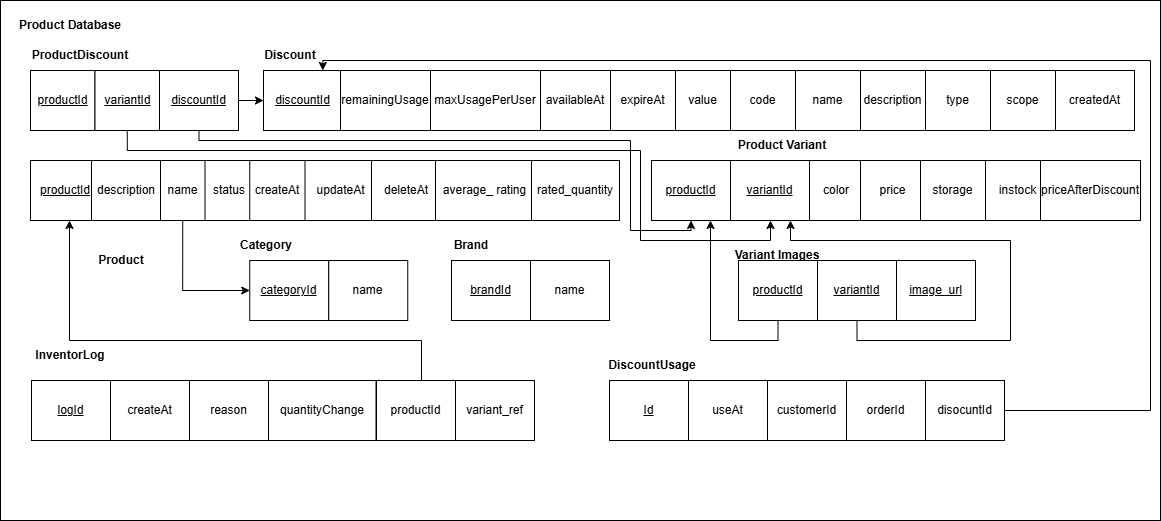

The diagram above was exported from draw.io. Its source (the exported page's mxGraphModel, read from the mxfile embedded in the PNG):
<mxGraphModel dx="2833" dy="788" grid="1" gridSize="10" guides="1" tooltips="1" connect="1" arrows="1" fold="1" page="1" pageScale="1" pageWidth="1400" pageHeight="1200" math="0" shadow="0">
  <root>
    <mxCell id="0" />
    <mxCell id="1" parent="0" />
    <mxCell id="2" connectable="0" parent="1" style="group" value="" vertex="1">
      <mxGeometry height="520" width="1160" x="440" y="1490" as="geometry" />
    </mxCell>
    <mxCell id="3" parent="2" style="rounded=0;whiteSpace=wrap;html=1;container=0;" value="" vertex="1">
      <mxGeometry height="520" width="1160" as="geometry" />
    </mxCell>
    <mxCell id="4" edge="1" parent="2" source="25" style="endArrow=classic;html=1;rounded=0;exitX=0.5;exitY=0;exitDx=0;exitDy=0;edgeStyle=orthogonalEdgeStyle;" target="14" value="">
      <mxGeometry height="50" relative="1" width="50" as="geometry">
        <Array as="points">
          <mxPoint x="421" y="380" />
          <mxPoint x="421" y="340" />
          <mxPoint x="69" y="340" />
        </Array>
        <mxPoint x="520" y="480" as="sourcePoint" />
        <mxPoint x="570" y="430" as="targetPoint" />
      </mxGeometry>
    </mxCell>
    <mxCell id="5" edge="1" parent="2" source="28" style="endArrow=classic;html=1;rounded=0;" target="30" value="">
      <mxGeometry height="50" relative="1" width="50" as="geometry">
        <mxPoint x="520" y="200" as="sourcePoint" />
        <mxPoint x="570" y="150" as="targetPoint" />
      </mxGeometry>
    </mxCell>
    <mxCell id="6" parent="2" style="text;html=1;whiteSpace=wrap;strokeColor=none;fillColor=none;align=center;verticalAlign=middle;rounded=0;container=0;" value="&lt;b&gt;Product Database&lt;/b&gt;" vertex="1">
      <mxGeometry height="30" width="120" x="10" y="10" as="geometry" />
    </mxCell>
    <mxCell id="7" parent="2" style="text;html=1;align=center;verticalAlign=middle;whiteSpace=wrap;rounded=0;container=0;" value="&lt;b&gt;Category&lt;/b&gt;" vertex="1">
      <mxGeometry height="30" width="60" x="236.25" y="230" as="geometry" />
    </mxCell>
    <mxCell id="8" parent="2" style="rounded=0;whiteSpace=wrap;html=1;container=0;" value="&lt;u&gt;categoryId&lt;/u&gt;" vertex="1">
      <mxGeometry height="60" width="79" x="249.25" y="260" as="geometry" />
    </mxCell>
    <mxCell id="9" parent="2" style="rounded=0;whiteSpace=wrap;html=1;container=0;" value="name" vertex="1">
      <mxGeometry height="60" width="79" x="328.25" y="260" as="geometry" />
    </mxCell>
    <mxCell id="10" parent="2" style="text;html=1;align=center;verticalAlign=middle;whiteSpace=wrap;rounded=0;container=0;" value="&lt;b&gt;Brand&lt;/b&gt;" vertex="1">
      <mxGeometry height="30" width="60" x="441" y="230" as="geometry" />
    </mxCell>
    <mxCell id="11" parent="2" style="rounded=0;whiteSpace=wrap;html=1;container=0;" value="&lt;u&gt;brandId&lt;/u&gt;" vertex="1">
      <mxGeometry height="60" width="79" x="451" y="260" as="geometry" />
    </mxCell>
    <mxCell id="12" parent="2" style="rounded=0;whiteSpace=wrap;html=1;container=0;" value="name" vertex="1">
      <mxGeometry height="60" width="79" x="530" y="260" as="geometry" />
    </mxCell>
    <mxCell id="13" parent="2" style="text;html=1;align=center;verticalAlign=middle;whiteSpace=wrap;rounded=0;container=0;" value="&lt;b&gt;Product&lt;/b&gt;" vertex="1">
      <mxGeometry height="30" width="60" x="91" y="245" as="geometry" />
    </mxCell>
    <mxCell id="14" parent="2" style="rounded=0;whiteSpace=wrap;html=1;container=0;" value="&lt;u&gt;productId&lt;/u&gt;" vertex="1">
      <mxGeometry height="60" width="70" x="30" y="160" as="geometry" />
    </mxCell>
    <mxCell id="15" parent="2" style="rounded=0;whiteSpace=wrap;html=1;container=0;" value="description" vertex="1">
      <mxGeometry height="60" width="70" x="91" y="160" as="geometry" />
    </mxCell>
    <mxCell id="16" parent="2" style="rounded=0;whiteSpace=wrap;html=1;container=0;" value="status" vertex="1">
      <mxGeometry height="60" width="55.5" x="200.75" y="160" as="geometry" />
    </mxCell>
    <mxCell id="17" parent="2" style="rounded=0;whiteSpace=wrap;html=1;container=0;" value="createAt" vertex="1">
      <mxGeometry height="60" width="56" x="249.25" y="160" as="geometry" />
    </mxCell>
    <mxCell id="18" parent="2" style="rounded=0;whiteSpace=wrap;html=1;container=0;" value="updateAt" vertex="1">
      <mxGeometry height="60" width="71" x="304.5" y="160" as="geometry" />
    </mxCell>
    <mxCell id="19" parent="2" style="rounded=0;whiteSpace=wrap;html=1;container=0;" value="deleteAt" vertex="1">
      <mxGeometry height="60" width="70" x="371" y="160" as="geometry" />
    </mxCell>
    <mxCell id="20" parent="2" style="text;html=1;align=center;verticalAlign=middle;whiteSpace=wrap;rounded=0;container=0;" value="&lt;b&gt;InventorLog&lt;/b&gt;" vertex="1">
      <mxGeometry height="30" width="60" x="39.5" y="340" as="geometry" />
    </mxCell>
    <mxCell id="21" parent="2" style="rounded=0;whiteSpace=wrap;html=1;container=0;" value="&lt;u&gt;logId&lt;/u&gt;" vertex="1">
      <mxGeometry height="60" width="79" x="31" y="380" as="geometry" />
    </mxCell>
    <mxCell id="22" parent="2" style="rounded=0;whiteSpace=wrap;html=1;container=0;" value="createAt" vertex="1">
      <mxGeometry height="60" width="79" x="110" y="380" as="geometry" />
    </mxCell>
    <mxCell id="23" parent="2" style="rounded=0;whiteSpace=wrap;html=1;container=0;" value="reason" vertex="1">
      <mxGeometry height="60" width="79" x="189" y="380" as="geometry" />
    </mxCell>
    <mxCell id="24" parent="2" style="rounded=0;whiteSpace=wrap;html=1;container=0;" value="quantityChange" vertex="1">
      <mxGeometry height="60" width="107.5" x="268" y="380" as="geometry" />
    </mxCell>
    <mxCell id="25" parent="2" style="rounded=0;whiteSpace=wrap;html=1;container=0;" value="productId" vertex="1">
      <mxGeometry height="60" width="79" x="376" y="380" as="geometry" />
    </mxCell>
    <mxCell id="26" parent="2" style="text;html=1;align=center;verticalAlign=middle;whiteSpace=wrap;rounded=0;container=0;" value="&lt;b&gt;ProductDiscount&lt;/b&gt;" vertex="1">
      <mxGeometry height="30" width="60" x="50" y="40" as="geometry" />
    </mxCell>
    <mxCell id="27" parent="2" style="rounded=0;whiteSpace=wrap;html=1;container=0;" value="&lt;u&gt;productId&lt;/u&gt;" vertex="1">
      <mxGeometry height="60" width="64.5" x="30" y="70" as="geometry" />
    </mxCell>
    <mxCell id="28" parent="2" style="rounded=0;whiteSpace=wrap;html=1;container=0;" value="&lt;u&gt;discountId&lt;/u&gt;" vertex="1">
      <mxGeometry height="60" width="79" x="159" y="70" as="geometry" />
    </mxCell>
    <mxCell id="29" parent="2" style="text;html=1;align=center;verticalAlign=middle;whiteSpace=wrap;rounded=0;container=0;" value="&lt;b&gt;Discount&lt;/b&gt;" vertex="1">
      <mxGeometry height="30" width="60" x="259.5" y="40" as="geometry" />
    </mxCell>
    <mxCell id="30" parent="2" style="rounded=0;whiteSpace=wrap;html=1;container=0;" value="&lt;u&gt;discountId&lt;/u&gt;" vertex="1">
      <mxGeometry height="60" width="79" x="263" y="70" as="geometry" />
    </mxCell>
    <mxCell id="31" parent="2" style="rounded=0;whiteSpace=wrap;html=1;container=0;" value="remainingUsage" vertex="1">
      <mxGeometry height="60" width="90" x="340" y="70" as="geometry" />
    </mxCell>
    <mxCell id="32" parent="2" style="rounded=0;whiteSpace=wrap;html=1;container=0;" value="availableAt" vertex="1">
      <mxGeometry height="60" width="70" x="540" y="70" as="geometry" />
    </mxCell>
    <mxCell id="33" parent="2" style="rounded=0;whiteSpace=wrap;html=1;container=0;" value="createdAt" vertex="1">
      <mxGeometry height="60" width="79" x="1055" y="70" as="geometry" />
    </mxCell>
    <mxCell id="34" parent="2" style="rounded=0;whiteSpace=wrap;html=1;container=0;" value="expireAt" vertex="1">
      <mxGeometry height="60" width="65" x="610" y="70" as="geometry" />
    </mxCell>
    <mxCell id="35" parent="2" style="rounded=0;whiteSpace=wrap;html=1;container=0;" value="value" vertex="1">
      <mxGeometry height="60" width="55" x="675" y="70" as="geometry" />
    </mxCell>
    <mxCell id="36" parent="2" style="rounded=0;whiteSpace=wrap;html=1;container=0;" value="average_ rating" vertex="1">
      <mxGeometry height="60" width="99" x="435" y="160" as="geometry" />
    </mxCell>
    <mxCell id="37" parent="2" style="rounded=0;whiteSpace=wrap;html=1;container=0;" value="rated_quantity" vertex="1">
      <mxGeometry height="60" width="88" x="531" y="160" as="geometry" />
    </mxCell>
    <mxCell id="38" parent="2" style="rounded=0;whiteSpace=wrap;html=1;container=0;" value="variant_ref" vertex="1">
      <mxGeometry height="60" width="79" x="455" y="380" as="geometry" />
    </mxCell>
    <mxCell id="39" edge="1" parent="2" source="40" style="rounded=0;orthogonalLoop=1;jettySize=auto;html=1;exitX=0.5;exitY=1;exitDx=0;exitDy=0;entryX=0;entryY=0.5;entryDx=0;entryDy=0;edgeStyle=orthogonalEdgeStyle;" target="8">
      <mxGeometry relative="1" as="geometry" />
    </mxCell>
    <mxCell id="40" parent="2" style="rounded=0;whiteSpace=wrap;html=1;container=0;" value="name" vertex="1">
      <mxGeometry height="60" width="44.5" x="160" y="160" as="geometry" />
    </mxCell>
    <mxCell id="41" parent="2" style="rounded=0;whiteSpace=wrap;html=1;container=0;" value="code" vertex="1">
      <mxGeometry height="60" width="65" x="730" y="70" as="geometry" />
    </mxCell>
    <mxCell id="42" parent="2" style="rounded=0;whiteSpace=wrap;html=1;container=0;" value="name" vertex="1">
      <mxGeometry height="60" width="65" x="795" y="70" as="geometry" />
    </mxCell>
    <mxCell id="43" parent="2" style="rounded=0;whiteSpace=wrap;html=1;container=0;" value="description" vertex="1">
      <mxGeometry height="60" width="65" x="860" y="70" as="geometry" />
    </mxCell>
    <mxCell id="44" parent="2" style="rounded=0;whiteSpace=wrap;html=1;container=0;" value="type" vertex="1">
      <mxGeometry height="60" width="65" x="925" y="70" as="geometry" />
    </mxCell>
    <mxCell id="45" parent="2" style="rounded=0;whiteSpace=wrap;html=1;container=0;" value="scope" vertex="1">
      <mxGeometry height="60" width="65" x="990" y="70" as="geometry" />
    </mxCell>
    <mxCell id="46" parent="2" style="rounded=0;whiteSpace=wrap;html=1;container=0;" value="maxUsagePerUser" vertex="1">
      <mxGeometry height="60" width="110" x="430" y="70" as="geometry" />
    </mxCell>
    <mxCell id="47" parent="2" style="text;html=1;align=center;verticalAlign=middle;whiteSpace=wrap;rounded=0;container=0;" value="&lt;b&gt;DiscountUsage&lt;/b&gt;" vertex="1">
      <mxGeometry height="30" width="60" x="622.5" y="350" as="geometry" />
    </mxCell>
    <mxCell id="48" parent="2" style="rounded=0;whiteSpace=wrap;html=1;container=0;" value="&lt;u&gt;Id&lt;/u&gt;" vertex="1">
      <mxGeometry height="60" width="79" x="609" y="380" as="geometry" />
    </mxCell>
    <mxCell id="49" parent="2" style="rounded=0;whiteSpace=wrap;html=1;container=0;" value="useAt" vertex="1">
      <mxGeometry height="60" width="79" x="688" y="380" as="geometry" />
    </mxCell>
    <mxCell id="50" parent="2" style="rounded=0;whiteSpace=wrap;html=1;container=0;" value="customerId" vertex="1">
      <mxGeometry height="60" width="79" x="767" y="380" as="geometry" />
    </mxCell>
    <mxCell id="51" parent="2" style="rounded=0;whiteSpace=wrap;html=1;container=0;" value="orderId" vertex="1">
      <mxGeometry height="60" width="79" x="846" y="380" as="geometry" />
    </mxCell>
    <mxCell id="52" edge="1" parent="2" source="53" style="edgeStyle=orthogonalEdgeStyle;rounded=0;orthogonalLoop=1;jettySize=auto;html=1;exitX=0.5;exitY=1;exitDx=0;exitDy=0;entryX=0.75;entryY=0;entryDx=0;entryDy=0;" target="30">
      <mxGeometry relative="1" as="geometry">
        <Array as="points">
          <mxPoint x="956" y="410" />
          <mxPoint x="1150" y="410" />
          <mxPoint x="1150" y="60" />
          <mxPoint x="322" y="60" />
        </Array>
      </mxGeometry>
    </mxCell>
    <mxCell id="53" parent="2" style="rounded=0;whiteSpace=wrap;html=1;container=0;" value="disocuntId" vertex="1">
      <mxGeometry height="60" width="79" x="925" y="380" as="geometry" />
    </mxCell>
    <mxCell id="54" parent="2" style="text;html=1;align=center;verticalAlign=middle;whiteSpace=wrap;rounded=0;container=0;" value="&lt;b&gt;Product Variant&lt;/b&gt;" vertex="1">
      <mxGeometry height="30" width="110" x="727" y="130" as="geometry" />
    </mxCell>
    <mxCell id="55" edge="1" parent="2" source="56" style="edgeStyle=orthogonalEdgeStyle;rounded=0;orthogonalLoop=1;jettySize=auto;html=1;exitX=0.5;exitY=1;exitDx=0;exitDy=0;entryX=0.5;entryY=1;entryDx=0;entryDy=0;startArrow=classic;startFill=1;endArrow=none;endFill=0;" target="28">
      <mxGeometry relative="1" as="geometry">
        <Array as="points">
          <mxPoint x="691" y="230" />
          <mxPoint x="630" y="230" />
          <mxPoint x="630" y="140" />
          <mxPoint x="199" y="140" />
        </Array>
      </mxGeometry>
    </mxCell>
    <mxCell id="56" parent="2" style="rounded=0;whiteSpace=wrap;html=1;container=0;" value="&lt;u&gt;productId&lt;/u&gt;" vertex="1">
      <mxGeometry height="60" width="79" x="651" y="160" as="geometry" />
    </mxCell>
    <mxCell id="57" parent="2" style="rounded=0;whiteSpace=wrap;html=1;container=0;" value="&lt;u&gt;variantId&lt;/u&gt;" vertex="1">
      <mxGeometry height="60" width="79" x="730" y="160" as="geometry" />
    </mxCell>
    <mxCell id="58" parent="2" style="rounded=0;whiteSpace=wrap;html=1;container=0;" value="color" vertex="1">
      <mxGeometry height="60" width="54" x="809" y="160" as="geometry" />
    </mxCell>
    <mxCell id="59" parent="2" style="rounded=0;whiteSpace=wrap;html=1;container=0;" value="price" vertex="1">
      <mxGeometry height="60" width="65" x="860" y="160" as="geometry" />
    </mxCell>
    <mxCell id="60" parent="2" style="rounded=0;whiteSpace=wrap;html=1;container=0;" value="storage" vertex="1">
      <mxGeometry height="60" width="65" x="920" y="160" as="geometry" />
    </mxCell>
    <mxCell id="61" parent="2" style="rounded=0;whiteSpace=wrap;html=1;container=0;" value="instock" vertex="1">
      <mxGeometry height="60" width="65" x="985" y="160" as="geometry" />
    </mxCell>
    <mxCell id="62" edge="1" parent="2" source="63" style="edgeStyle=orthogonalEdgeStyle;rounded=0;orthogonalLoop=1;jettySize=auto;html=1;exitX=0.5;exitY=1;exitDx=0;exitDy=0;entryX=0.5;entryY=1;entryDx=0;entryDy=0;" target="57">
      <mxGeometry relative="1" as="geometry">
        <Array as="points">
          <mxPoint x="127" y="150" />
          <mxPoint x="640" y="150" />
          <mxPoint x="640" y="240" />
          <mxPoint x="770" y="240" />
          <mxPoint x="770" y="220" />
        </Array>
      </mxGeometry>
    </mxCell>
    <mxCell id="63" parent="2" style="rounded=0;whiteSpace=wrap;html=1;container=0;" value="&lt;u&gt;variantId&lt;/u&gt;" vertex="1">
      <mxGeometry height="60" width="64.5" x="94.5" y="70" as="geometry" />
    </mxCell>
    <mxCell id="64" edge="1" parent="2" source="65" style="edgeStyle=orthogonalEdgeStyle;rounded=0;orthogonalLoop=1;jettySize=auto;html=1;exitX=0.5;exitY=1;exitDx=0;exitDy=0;entryX=0.75;entryY=1;entryDx=0;entryDy=0;" target="56">
      <mxGeometry relative="1" as="geometry">
        <Array as="points">
          <mxPoint x="778" y="340" />
          <mxPoint x="710" y="340" />
          <mxPoint x="710" y="220" />
        </Array>
      </mxGeometry>
    </mxCell>
    <mxCell id="65" parent="2" style="rounded=0;whiteSpace=wrap;html=1;container=0;" value="&lt;u&gt;productId&lt;/u&gt;" vertex="1">
      <mxGeometry height="60" width="79" x="738" y="260" as="geometry" />
    </mxCell>
    <mxCell id="66" edge="1" parent="2" source="67" style="edgeStyle=orthogonalEdgeStyle;rounded=0;orthogonalLoop=1;jettySize=auto;html=1;exitX=0.5;exitY=1;exitDx=0;exitDy=0;entryX=0.75;entryY=1;entryDx=0;entryDy=0;" target="57">
      <mxGeometry relative="1" as="geometry">
        <Array as="points">
          <mxPoint x="856" y="340" />
          <mxPoint x="1010" y="340" />
          <mxPoint x="1010" y="240" />
          <mxPoint x="790" y="240" />
          <mxPoint x="790" y="220" />
        </Array>
      </mxGeometry>
    </mxCell>
    <mxCell id="67" parent="2" style="rounded=0;whiteSpace=wrap;html=1;container=0;" value="&lt;u&gt;variantId&lt;/u&gt;" vertex="1">
      <mxGeometry height="60" width="79" x="817" y="260" as="geometry" />
    </mxCell>
    <mxCell id="68" parent="2" style="text;html=1;align=center;verticalAlign=middle;whiteSpace=wrap;rounded=0;container=0;" value="&lt;b&gt;Variant Images&lt;/b&gt;" vertex="1">
      <mxGeometry height="30" width="110" x="722.5" y="240" as="geometry" />
    </mxCell>
    <mxCell id="69" parent="2" style="rounded=0;whiteSpace=wrap;html=1;container=0;" value="&lt;u&gt;image_url&lt;/u&gt;" vertex="1">
      <mxGeometry height="60" width="79" x="896" y="260" as="geometry" />
    </mxCell>
    <mxCell id="70" parent="2" style="rounded=0;whiteSpace=wrap;html=1;container=0;" value="priceAfterDiscount" vertex="1">
      <mxGeometry height="60" width="100" x="1040" y="160" as="geometry" />
    </mxCell>
  </root>
</mxGraphModel>